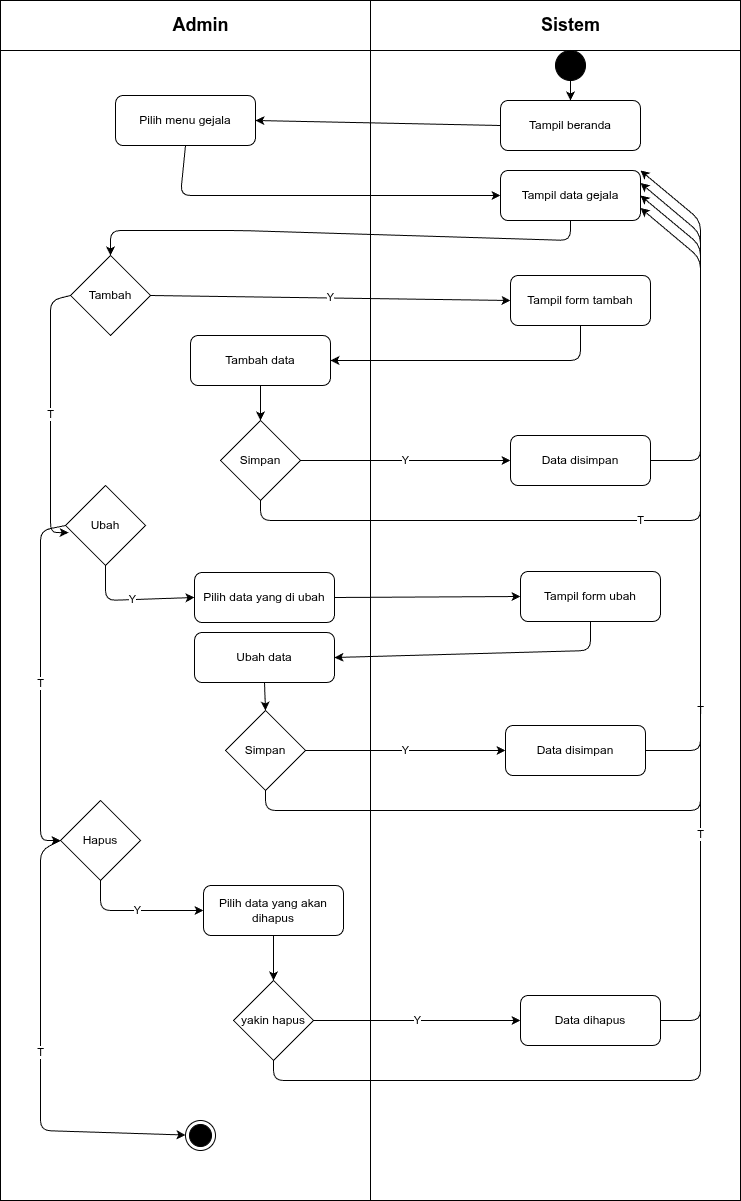

The diagram above was exported from draw.io. Its source (the exported page's mxGraphModel, read from the mxfile embedded in the PNG):
<mxGraphModel dx="686" dy="780" grid="1" gridSize="10" guides="1" tooltips="1" connect="1" arrows="1" fold="1" page="1" pageScale="1" pageWidth="827" pageHeight="1169" math="0" shadow="0">
  <root>
    <mxCell id="0" />
    <mxCell id="1" parent="0" />
    <mxCell id="2" value="" style="shape=internalStorage;whiteSpace=wrap;html=1;backgroundOutline=1;dx=370;dy=50;" parent="1" vertex="1">
      <mxGeometry x="80" y="60" width="740" height="1200" as="geometry" />
    </mxCell>
    <mxCell id="3" value="Admin" style="text;html=1;strokeColor=none;fillColor=none;align=center;verticalAlign=middle;rounded=1;fontSize=18;fontStyle=1" parent="1" vertex="1">
      <mxGeometry x="245" y="70" width="70" height="30" as="geometry" />
    </mxCell>
    <mxCell id="4" value="Sistem" style="text;html=1;strokeColor=none;fillColor=none;align=center;verticalAlign=middle;rounded=1;fontSize=18;fontStyle=1" parent="1" vertex="1">
      <mxGeometry x="615" y="70" width="70" height="30" as="geometry" />
    </mxCell>
    <mxCell id="start" value="" style="ellipse;whiteSpace=wrap;html=1;aspect=fixed;fillColor=#000000;strokeColor=#000000;" vertex="1" parent="1">
      <mxGeometry x="635" y="110" width="30" height="30" as="geometry" />
    </mxCell>
    <mxCell id="beranda" value="Tampil beranda" style="rounded=1;whiteSpace=wrap;html=1;" vertex="1" parent="1">
      <mxGeometry x="580" y="160" width="140" height="50" as="geometry" />
    </mxCell>
    <mxCell id="e1" value="" style="endArrow=classic;html=1;exitX=0.5;exitY=1;entryX=0.5;entryY=0;" edge="1" parent="1" source="start" target="beranda">
      <mxGeometry relative="1" as="geometry" />
    </mxCell>
    <mxCell id="menu" value="Pilih menu gejala" style="rounded=1;whiteSpace=wrap;html=1;" vertex="1" parent="1">
      <mxGeometry x="195" y="155" width="140" height="50" as="geometry" />
    </mxCell>
    <mxCell id="e2" value="" style="endArrow=classic;html=1;exitX=0;exitY=0.5;entryX=1;entryY=0.5;" edge="1" parent="1" source="beranda" target="menu">
      <mxGeometry relative="1" as="geometry" />
    </mxCell>
    <mxCell id="tampil_data" value="Tampil data gejala" style="rounded=1;whiteSpace=wrap;html=1;" vertex="1" parent="1">
      <mxGeometry x="580" y="230" width="140" height="50" as="geometry" />
    </mxCell>
    <mxCell id="e3" value="" style="endArrow=classic;html=1;exitX=0.5;exitY=1;entryX=0;entryY=0.5;" edge="1" parent="1" source="menu" target="tampil_data">
      <mxGeometry relative="1" as="geometry">
        <Array as="points">
          <mxPoint x="260" y="255" />
        </Array>
      </mxGeometry>
    </mxCell>
    <mxCell id="dec_tambah" value="Tambah" style="rhombus;whiteSpace=wrap;html=1;" vertex="1" parent="1">
      <mxGeometry x="150" y="315" width="80" height="80" as="geometry" />
    </mxCell>
    <mxCell id="e4" value="" style="endArrow=classic;html=1;exitX=0.5;exitY=1;entryX=0.5;entryY=0;exitDx=0;exitDy=0;" edge="1" parent="1" source="tampil_data" target="dec_tambah">
      <mxGeometry relative="1" as="geometry">
        <Array as="points">
          <mxPoint x="650" y="300" />
          <mxPoint x="320" y="290" />
          <mxPoint x="190" y="290" />
        </Array>
      </mxGeometry>
    </mxCell>
    <mxCell id="form_tambah" value="Tampil form tambah" style="rounded=1;whiteSpace=wrap;html=1;" vertex="1" parent="1">
      <mxGeometry x="590" y="335" width="140" height="50" as="geometry" />
    </mxCell>
    <mxCell id="e5" value="Y" style="endArrow=classic;html=1;exitX=1;exitY=0.5;entryX=0;entryY=0.5;" edge="1" parent="1" source="dec_tambah" target="form_tambah">
      <mxGeometry relative="1" as="geometry" />
    </mxCell>
    <mxCell id="aksi_tambah" value="Tambah data" style="rounded=1;whiteSpace=wrap;html=1;" vertex="1" parent="1">
      <mxGeometry x="270" y="395" width="140" height="50" as="geometry" />
    </mxCell>
    <mxCell id="e6" value="" style="endArrow=classic;html=1;exitX=0.5;exitY=1;entryX=1;entryY=0.5;" edge="1" parent="1" source="form_tambah" target="aksi_tambah">
      <mxGeometry relative="1" as="geometry">
        <Array as="points">
          <mxPoint x="660" y="420" />
        </Array>
      </mxGeometry>
    </mxCell>
    <mxCell id="simpan_tambah" value="Simpan" style="rhombus;whiteSpace=wrap;html=1;" vertex="1" parent="1">
      <mxGeometry x="300" y="480" width="80" height="80" as="geometry" />
    </mxCell>
    <mxCell id="e7" value="" style="endArrow=classic;html=1;exitX=0.5;exitY=1;entryX=0.5;entryY=0;" edge="1" parent="1" source="aksi_tambah" target="simpan_tambah">
      <mxGeometry relative="1" as="geometry" />
    </mxCell>
    <mxCell id="simpan_ok_tambah" value="Data disimpan" style="rounded=1;whiteSpace=wrap;html=1;" vertex="1" parent="1">
      <mxGeometry x="590" y="495" width="140" height="50" as="geometry" />
    </mxCell>
    <mxCell id="e8" value="Y" style="endArrow=classic;html=1;exitX=1;exitY=0.5;entryX=0;entryY=0.5;" edge="1" parent="1" source="simpan_tambah" target="simpan_ok_tambah">
      <mxGeometry relative="1" as="geometry" />
    </mxCell>
    <mxCell id="e9" value="" style="endArrow=classic;html=1;exitX=1;exitY=0.5;entryX=1;entryY=0.5;" edge="1" parent="1" source="simpan_ok_tambah" target="tampil_data">
      <mxGeometry relative="1" as="geometry">
        <Array as="points">
          <mxPoint x="780" y="520" />
          <mxPoint x="780" y="305" />
        </Array>
      </mxGeometry>
    </mxCell>
    <mxCell id="e10" value="T" style="endArrow=classic;html=1;exitX=0.5;exitY=1;entryX=1;entryY=0.75;" edge="1" parent="1" source="simpan_tambah" target="tampil_data">
      <mxGeometry relative="1" as="geometry">
        <Array as="points">
          <mxPoint x="340" y="580" />
          <mxPoint x="780" y="580" />
          <mxPoint x="780" y="318" />
        </Array>
      </mxGeometry>
    </mxCell>
    <mxCell id="dec_ubah" value="Ubah" style="rhombus;whiteSpace=wrap;html=1;" vertex="1" parent="1">
      <mxGeometry x="145" y="545" width="80" height="80" as="geometry" />
    </mxCell>
    <mxCell id="e11" value="T" style="endArrow=classic;html=1;exitX=0;exitY=0.5;entryX=0.039;entryY=0.589;exitDx=0;exitDy=0;entryDx=0;entryDy=0;entryPerimeter=0;" edge="1" parent="1" source="dec_tambah" target="dec_ubah">
      <mxGeometry relative="1" as="geometry">
        <Array as="points">
          <mxPoint x="130" y="360" />
          <mxPoint x="130" y="592" />
        </Array>
      </mxGeometry>
    </mxCell>
    <mxCell id="pilih_ubah" value="Pilih data yang di ubah" style="rounded=1;whiteSpace=wrap;html=1;" vertex="1" parent="1">
      <mxGeometry x="274" y="632" width="140" height="50" as="geometry" />
    </mxCell>
    <mxCell id="e12" value="Y" style="endArrow=classic;html=1;exitX=0.5;exitY=1;entryX=0;entryY=0.5;entryDx=0;entryDy=0;exitDx=0;exitDy=0;" edge="1" parent="1" source="dec_ubah" target="pilih_ubah">
      <mxGeometry relative="1" as="geometry">
        <Array as="points">
          <mxPoint x="185" y="660" />
        </Array>
      </mxGeometry>
    </mxCell>
    <mxCell id="form_ubah" value="Tampil form ubah" style="rounded=1;whiteSpace=wrap;html=1;" vertex="1" parent="1">
      <mxGeometry x="600" y="631" width="140" height="50" as="geometry" />
    </mxCell>
    <mxCell id="e13" value="" style="endArrow=classic;html=1;exitX=1;exitY=0.5;entryX=0;entryY=0.5;" edge="1" parent="1" source="pilih_ubah" target="form_ubah">
      <mxGeometry relative="1" as="geometry" />
    </mxCell>
    <mxCell id="aksi_ubah" value="Ubah data" style="rounded=1;whiteSpace=wrap;html=1;" vertex="1" parent="1">
      <mxGeometry x="274" y="692" width="140" height="50" as="geometry" />
    </mxCell>
    <mxCell id="e14" value="" style="endArrow=classic;html=1;exitX=0.5;exitY=1;entryX=1;entryY=0.5;" edge="1" parent="1" source="form_ubah" target="aksi_ubah">
      <mxGeometry relative="1" as="geometry">
        <Array as="points">
          <mxPoint x="670" y="710" />
        </Array>
      </mxGeometry>
    </mxCell>
    <mxCell id="simpan_ubah" value="Simpan" style="rhombus;whiteSpace=wrap;html=1;" vertex="1" parent="1">
      <mxGeometry x="305" y="770" width="80" height="80" as="geometry" />
    </mxCell>
    <mxCell id="e15" value="" style="endArrow=classic;html=1;exitX=0.5;exitY=1;entryX=0.5;entryY=0;" edge="1" parent="1" source="aksi_ubah" target="simpan_ubah">
      <mxGeometry relative="1" as="geometry" />
    </mxCell>
    <mxCell id="simpan_ok_ubah" value="Data disimpan" style="rounded=1;whiteSpace=wrap;html=1;" vertex="1" parent="1">
      <mxGeometry x="585" y="785" width="140" height="50" as="geometry" />
    </mxCell>
    <mxCell id="e16" value="Y" style="endArrow=classic;html=1;exitX=1;exitY=0.5;entryX=0;entryY=0.5;" edge="1" parent="1" source="simpan_ubah" target="simpan_ok_ubah">
      <mxGeometry relative="1" as="geometry" />
    </mxCell>
    <mxCell id="e17" value="" style="endArrow=classic;html=1;exitX=1;exitY=0.5;entryX=1;entryY=0.5;" edge="1" parent="1" source="simpan_ok_ubah" target="tampil_data">
      <mxGeometry relative="1" as="geometry">
        <Array as="points">
          <mxPoint x="780" y="810" />
          <mxPoint x="780" y="305" />
        </Array>
      </mxGeometry>
    </mxCell>
    <mxCell id="e18" value="T" style="endArrow=classic;html=1;exitX=0.5;exitY=1;entryX=1;entryY=0.25;" edge="1" parent="1" source="simpan_ubah" target="tampil_data">
      <mxGeometry relative="1" as="geometry">
        <Array as="points">
          <mxPoint x="345" y="870" />
          <mxPoint x="780" y="870" />
          <mxPoint x="780" y="293" />
        </Array>
      </mxGeometry>
    </mxCell>
    <mxCell id="dec_hapus" value="Hapus" style="rhombus;whiteSpace=wrap;html=1;" vertex="1" parent="1">
      <mxGeometry x="140" y="860" width="80" height="80" as="geometry" />
    </mxCell>
    <mxCell id="e19" value="T" style="endArrow=classic;html=1;exitX=0;exitY=0.5;entryX=0;entryY=0.5;exitDx=0;exitDy=0;entryDx=0;entryDy=0;" edge="1" parent="1" source="dec_ubah" target="dec_hapus">
      <mxGeometry relative="1" as="geometry">
        <Array as="points">
          <mxPoint x="120" y="590" />
          <mxPoint x="120" y="900" />
        </Array>
      </mxGeometry>
    </mxCell>
    <mxCell id="pilih_hapus" value="Pilih data yang akan dihapus" style="rounded=1;whiteSpace=wrap;html=1;" vertex="1" parent="1">
      <mxGeometry x="283" y="945" width="140" height="50" as="geometry" />
    </mxCell>
    <mxCell id="e20" value="Y" style="endArrow=classic;html=1;exitX=0.5;exitY=1;entryX=0;entryY=0.5;exitDx=0;exitDy=0;entryDx=0;entryDy=0;" edge="1" parent="1" source="dec_hapus" target="pilih_hapus">
      <mxGeometry relative="1" as="geometry">
        <Array as="points">
          <mxPoint x="180" y="970" />
        </Array>
      </mxGeometry>
    </mxCell>
    <mxCell id="yakin_hapus" value="yakin hapus" style="rhombus;whiteSpace=wrap;html=1;" vertex="1" parent="1">
      <mxGeometry x="313" y="1040" width="80" height="80" as="geometry" />
    </mxCell>
    <mxCell id="e21" value="" style="endArrow=classic;html=1;exitX=0.5;exitY=1;entryX=0.5;entryY=0;" edge="1" parent="1" source="pilih_hapus" target="yakin_hapus">
      <mxGeometry relative="1" as="geometry" />
    </mxCell>
    <mxCell id="data_dihapus" value="Data dihapus" style="rounded=1;whiteSpace=wrap;html=1;" vertex="1" parent="1">
      <mxGeometry x="600" y="1055" width="140" height="50" as="geometry" />
    </mxCell>
    <mxCell id="e22" value="Y" style="endArrow=classic;html=1;exitX=1;exitY=0.5;entryX=0;entryY=0.5;" edge="1" parent="1" source="yakin_hapus" target="data_dihapus">
      <mxGeometry relative="1" as="geometry" />
    </mxCell>
    <mxCell id="e23" value="" style="endArrow=classic;html=1;exitX=1;exitY=0.5;entryX=1;entryY=0.5;" edge="1" parent="1" source="data_dihapus" target="tampil_data">
      <mxGeometry relative="1" as="geometry">
        <Array as="points">
          <mxPoint x="780" y="1080" />
          <mxPoint x="780" y="305" />
        </Array>
      </mxGeometry>
    </mxCell>
    <mxCell id="e24" value="T" style="endArrow=classic;html=1;exitX=0.5;exitY=1;entryX=1;entryY=0;" edge="1" parent="1" source="yakin_hapus" target="tampil_data">
      <mxGeometry relative="1" as="geometry">
        <Array as="points">
          <mxPoint x="353" y="1140" />
          <mxPoint x="780" y="1140" />
          <mxPoint x="780" y="280" />
        </Array>
      </mxGeometry>
    </mxCell>
    <mxCell id="end" value="" style="ellipse;html=1;shape=endState;fillColor=#000000;strokeColor=#000000;" vertex="1" parent="1">
      <mxGeometry x="265" y="1180" width="30" height="30" as="geometry" />
    </mxCell>
    <mxCell id="e25" value="T" style="endArrow=classic;html=1;exitX=0;exitY=0.5;exitDx=0;exitDy=0;" edge="1" parent="1" source="dec_hapus" target="end">
      <mxGeometry relative="1" as="geometry">
        <Array as="points">
          <mxPoint x="120" y="910" />
          <mxPoint x="120" y="1190" />
        </Array>
      </mxGeometry>
    </mxCell>
  </root>
</mxGraphModel>